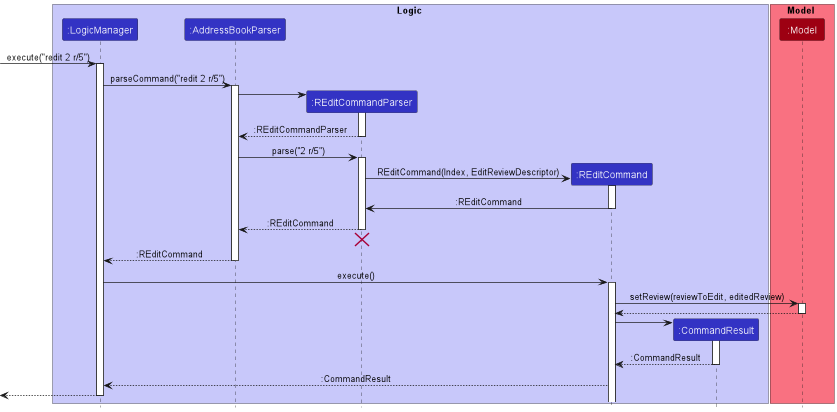

The diagram above was rendered by PlantUML. Its source (embedded in the PNG):
@startuml
!include style.puml

box Logic LOGIC_COLOR_T1
participant ":LogicManager" as LogicManager LOGIC_COLOR
participant ":AddressBookParser" as AddressBookParser LOGIC_COLOR
participant ":REditCommandParser" as REditCommandParser LOGIC_COLOR
participant ":REditCommand" as REditCommand LOGIC_COLOR
participant ":CommandResult" as CommandResult LOGIC_COLOR
end box

box Model MODEL_COLOR_T1
participant ":Model" as Model MODEL_COLOR
end box

[-> LogicManager : execute("redit 2 r/5")
activate LogicManager

LogicManager -> AddressBookParser : parseCommand("redit 2 r/5")
activate AddressBookParser

create REditCommandParser
AddressBookParser -> REditCommandParser

activate REditCommandParser
REditCommandParser --> AddressBookParser : :REditCommandParser
deactivate REditCommandParser

AddressBookParser -> REditCommandParser : parse("2 r/5")
activate REditCommandParser

create REditCommand
REditCommandParser -> REditCommand : REditCommand(Index, EditReviewDescriptor)
activate REditCommand
REditCommand -> REditCommandParser : :REditCommand
deactivate REditCommand

REditCommandParser --> AddressBookParser : :REditCommand
deactivate REditCommandParser
'Hidden arrow to position the destroy marker below the end of the activation bar.
REditCommandParser -[hidden]-> AddressBookParser
destroy REditCommandParser

AddressBookParser --> LogicManager : :REditCommand
deactivate AddressBookParser

LogicManager -> REditCommand : execute()
activate REditCommand

REditCommand -> Model : setReview(reviewToEdit, editedReview)
activate Model

Model --> REditCommand
deactivate Model

create CommandResult
REditCommand -> CommandResult
activate CommandResult

CommandResult --> REditCommand : :CommandResult
deactivate CommandResult

REditCommand --> LogicManager : :CommandResult

[<--LogicManager
deactivate LogicManager
@enduml